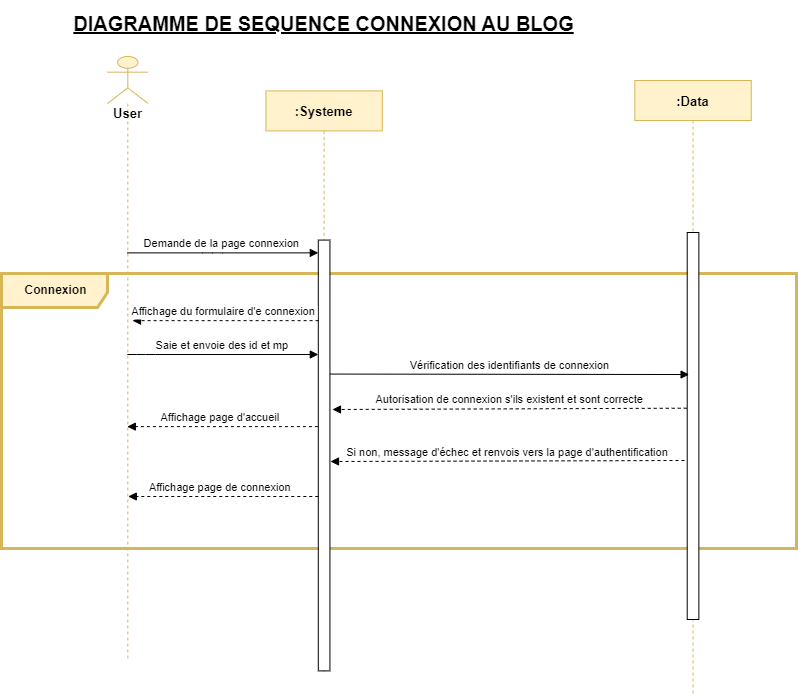

The diagram above was exported from draw.io. Its source (the exported page's mxGraphModel, read from the mxfile embedded in the PNG):
<mxGraphModel dx="1050" dy="522" grid="0" gridSize="10" guides="1" tooltips="1" connect="1" arrows="1" fold="1" page="1" pageScale="1" pageWidth="827" pageHeight="1169" math="0" shadow="0">
  <root>
    <mxCell id="0" />
    <mxCell id="1" parent="0" />
    <mxCell id="bB3pKeY8PSMHmPsyHVYK-1" value="&lt;font style=&quot;font-size: 20px;&quot;&gt;&lt;u&gt;&lt;b&gt;DIAGRAMME DE SEQUENCE CONNEXION AU BLOG&lt;/b&gt;&lt;/u&gt;&lt;/font&gt;" style="text;html=1;strokeColor=none;fillColor=none;align=center;verticalAlign=middle;whiteSpace=wrap;rounded=0;" parent="1" vertex="1">
      <mxGeometry x="129.12000000000003" y="11" width="535" height="46" as="geometry" />
    </mxCell>
    <mxCell id="bB3pKeY8PSMHmPsyHVYK-2" value="" style="shape=umlFrame;whiteSpace=wrap;html=1;fontSize=20;width=106;height=34;labelBackgroundColor=none;labelBorderColor=#330000;fillColor=#fff2cc;strokeColor=#d6b656;strokeWidth=3;" parent="1" vertex="1">
      <mxGeometry x="74" y="284" width="795" height="275" as="geometry" />
    </mxCell>
    <mxCell id="bB3pKeY8PSMHmPsyHVYK-3" value=":Systeme" style="shape=umlLifeline;perimeter=lifelinePerimeter;container=1;collapsible=0;recursiveResize=0;rounded=0;shadow=0;strokeWidth=1;fillColor=#fff2cc;strokeColor=#d6b656;fontStyle=1;fontSize=13;" parent="1" vertex="1">
      <mxGeometry x="338.43" y="101.39" width="116.38" height="580.61" as="geometry" />
    </mxCell>
    <mxCell id="bB3pKeY8PSMHmPsyHVYK-4" value="" style="points=[];perimeter=orthogonalPerimeter;rounded=0;shadow=0;strokeWidth=1;" parent="bB3pKeY8PSMHmPsyHVYK-3" vertex="1">
      <mxGeometry x="52.37" y="149.19" width="11.64" height="430.81" as="geometry" />
    </mxCell>
    <mxCell id="bB3pKeY8PSMHmPsyHVYK-21" value="Affichage page de connexion  " style="verticalAlign=bottom;endArrow=block;shadow=0;strokeWidth=1;dashed=1;exitX=-0.034;exitY=0.433;exitDx=0;exitDy=0;exitPerimeter=0;" parent="bB3pKeY8PSMHmPsyHVYK-3" edge="1">
      <mxGeometry x="0.0031" relative="1" as="geometry">
        <mxPoint x="52.370000000000005" y="405.61" as="sourcePoint" />
        <mxPoint x="-137.63" y="405.61" as="targetPoint" />
        <mxPoint as="offset" />
      </mxGeometry>
    </mxCell>
    <mxCell id="bB3pKeY8PSMHmPsyHVYK-5" value=":Data" style="shape=umlLifeline;perimeter=lifelinePerimeter;container=1;collapsible=0;recursiveResize=0;rounded=0;shadow=0;strokeWidth=1;fillColor=#fff2cc;strokeColor=#d6b656;fontStyle=1;fontSize=13;" parent="1" vertex="1">
      <mxGeometry x="707.35" y="91" width="116.38" height="614" as="geometry" />
    </mxCell>
    <mxCell id="bB3pKeY8PSMHmPsyHVYK-6" value="" style="points=[];perimeter=orthogonalPerimeter;rounded=0;shadow=0;strokeWidth=1;" parent="bB3pKeY8PSMHmPsyHVYK-5" vertex="1">
      <mxGeometry x="52.37" y="152" width="11.64" height="387" as="geometry" />
    </mxCell>
    <mxCell id="bB3pKeY8PSMHmPsyHVYK-7" value="Autorisation de connexion s'ils existent et sont correcte" style="verticalAlign=bottom;endArrow=block;shadow=0;strokeWidth=1;dashed=1;exitX=-0.045;exitY=0.454;exitDx=0;exitDy=0;exitPerimeter=0;" parent="1" source="bB3pKeY8PSMHmPsyHVYK-6" edge="1">
      <mxGeometry relative="1" as="geometry">
        <mxPoint x="758" y="420" as="sourcePoint" />
        <mxPoint x="405" y="420" as="targetPoint" />
      </mxGeometry>
    </mxCell>
    <mxCell id="bB3pKeY8PSMHmPsyHVYK-8" value="&lt;font size=&quot;1&quot; style=&quot;&quot;&gt;&lt;b style=&quot;font-size: 13px;&quot;&gt;User&lt;/b&gt;&lt;/font&gt;" style="shape=umlLifeline;participant=umlActor;perimeter=lifelinePerimeter;whiteSpace=wrap;html=1;container=1;collapsible=0;recursiveResize=0;verticalAlign=top;spacingTop=36;outlineConnect=0;fontSize=20;fillColor=#fff2cc;strokeColor=#d6b656;size=47;" parent="1" vertex="1">
      <mxGeometry x="180" y="67" width="40.63" height="603.39" as="geometry" />
    </mxCell>
    <mxCell id="bB3pKeY8PSMHmPsyHVYK-9" value="Demande de la page connexion " style="verticalAlign=bottom;startArrow=none;endArrow=block;startSize=8;shadow=0;strokeWidth=1;" parent="1" source="bB3pKeY8PSMHmPsyHVYK-8" target="bB3pKeY8PSMHmPsyHVYK-4" edge="1">
      <mxGeometry x="0.0029" relative="1" as="geometry">
        <mxPoint x="266.28187919463085" y="250.58124999999995" as="sourcePoint" />
        <Array as="points">
          <mxPoint x="284.90201342281875" y="263.36875" />
        </Array>
        <mxPoint as="offset" />
      </mxGeometry>
    </mxCell>
    <mxCell id="bB3pKeY8PSMHmPsyHVYK-10" value="Saie et envoie des id et mp" style="verticalAlign=bottom;endArrow=block;shadow=0;strokeWidth=1;" parent="1" source="bB3pKeY8PSMHmPsyHVYK-8" target="bB3pKeY8PSMHmPsyHVYK-4" edge="1">
      <mxGeometry relative="1" as="geometry">
        <mxPoint x="489.72348993288585" y="391.24374999999986" as="sourcePoint" />
        <mxPoint x="132.4496644295302" y="391.24374999999986" as="targetPoint" />
        <Array as="points">
          <mxPoint x="218" y="365" />
        </Array>
      </mxGeometry>
    </mxCell>
    <mxCell id="bB3pKeY8PSMHmPsyHVYK-11" value="&lt;b style=&quot;&quot;&gt;Connexion&lt;/b&gt;" style="text;html=1;align=center;verticalAlign=middle;resizable=0;points=[];autosize=1;strokeColor=none;fillColor=none;" parent="1" vertex="1">
      <mxGeometry x="88" y="288" width="80" height="26" as="geometry" />
    </mxCell>
    <mxCell id="bB3pKeY8PSMHmPsyHVYK-12" value="Affichage du formulaire d'e connexion" style="verticalAlign=bottom;endArrow=block;shadow=0;strokeWidth=1;dashed=1;exitX=0.026;exitY=0.187;exitDx=0;exitDy=0;exitPerimeter=0;" parent="1" source="bB3pKeY8PSMHmPsyHVYK-4" edge="1">
      <mxGeometry x="0.0178" relative="1" as="geometry">
        <mxPoint x="396.40423999999985" y="331.57228" as="sourcePoint" />
        <mxPoint x="205.001610738255" y="331.14375" as="targetPoint" />
        <mxPoint as="offset" />
      </mxGeometry>
    </mxCell>
    <mxCell id="bB3pKeY8PSMHmPsyHVYK-13" value="Vérification des identifiants de connexion" style="verticalAlign=bottom;endArrow=block;shadow=0;strokeWidth=1;exitX=0.997;exitY=0.311;exitDx=0;exitDy=0;exitPerimeter=0;entryX=0.162;entryY=0.367;entryDx=0;entryDy=0;entryPerimeter=0;" parent="1" source="bB3pKeY8PSMHmPsyHVYK-4" target="bB3pKeY8PSMHmPsyHVYK-6" edge="1">
      <mxGeometry relative="1" as="geometry">
        <mxPoint x="401" y="394" as="sourcePoint" />
        <mxPoint x="762" y="459" as="targetPoint" />
        <mxPoint as="offset" />
      </mxGeometry>
    </mxCell>
    <mxCell id="bB3pKeY8PSMHmPsyHVYK-17" value="Affichage page d'accueil " style="verticalAlign=bottom;endArrow=block;shadow=0;strokeWidth=1;dashed=1;exitX=-0.034;exitY=0.433;exitDx=0;exitDy=0;exitPerimeter=0;" parent="1" source="bB3pKeY8PSMHmPsyHVYK-4" target="bB3pKeY8PSMHmPsyHVYK-8" edge="1">
      <mxGeometry x="0.0031" relative="1" as="geometry">
        <mxPoint x="388" y="531.86" as="sourcePoint" />
        <mxPoint x="197.001610738255" y="531.0037500000001" as="targetPoint" />
        <mxPoint as="offset" />
      </mxGeometry>
    </mxCell>
    <mxCell id="bB3pKeY8PSMHmPsyHVYK-20" value="Si non, message d'échec et renvois vers la page d'authentification" style="verticalAlign=bottom;endArrow=block;shadow=0;strokeWidth=1;dashed=1;exitX=-0.045;exitY=0.454;exitDx=0;exitDy=0;exitPerimeter=0;" parent="1" edge="1">
      <mxGeometry relative="1" as="geometry">
        <mxPoint x="757" y="471" as="sourcePoint" />
        <mxPoint x="403" y="472" as="targetPoint" />
      </mxGeometry>
    </mxCell>
  </root>
</mxGraphModel>